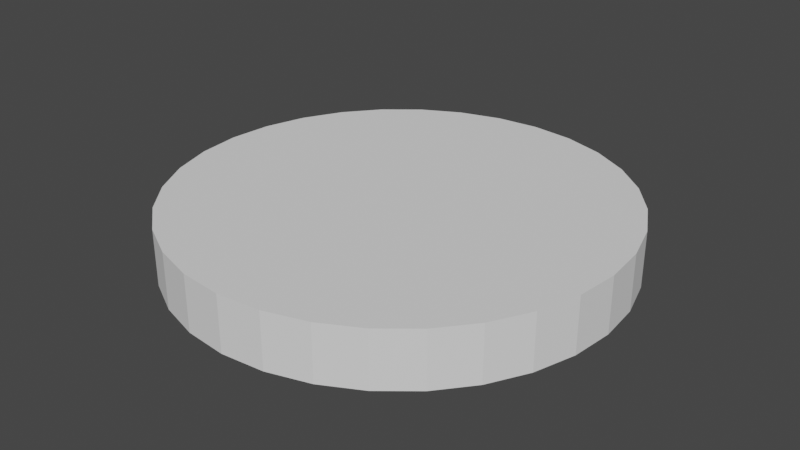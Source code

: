 # Source: Base.blend  (saved by Blender 2.90.8; exported with 4.5.12 LTS)
import bpy
from mathutils import Matrix  # noqa: F401  (used for matrix-valued properties, if any)

bpy.ops.wm.read_factory_settings(use_empty=True)
scene = bpy.context.scene
scene.name = 'Scene'

# ---- world
world_world = bpy.data.worlds.new('World'); scene.world = world_world
world_world.use_nodes = True; world_world.node_tree.nodes.clear()
_N = world_world.node_tree.nodes; _L = world_world.node_tree.links
n0 = _N.new('ShaderNodeOutputWorld'); n0.name = 'World Output'; n0.location = (300, 300)
n1 = _N.new('ShaderNodeBackground'); n1.name = 'Background'; n1.location = (10, 300)
n1.inputs[0].default_value = (0.05088, 0.05088, 0.05088, 1.0)
_L.new(n1.outputs[0], n0.inputs[0])
n0.is_active_output = True
world_world.color = (0.05088, 0.05088, 0.05088)
world_world.use_sun_shadow = False
world_world.sun_shadow_jitter_overblur = 0.0

# ---- meshes
me_cilindro = bpy.data.meshes.new('Cilindro')
me_cilindro.from_pydata([(0.0, 1.0, 0.00655), (0.0, 1.0, 0.2575), (0.1951, 0.9808, 0.00655), (0.1951, 0.9808, 0.2575), (0.3827, 0.9239, 0.00655), (0.3827, 0.9239, 0.2575), (0.5556, 0.8315, 0.00655), (0.5556, 0.8315, 0.2575), (0.7071, 0.7071, 0.00655), (0.7071, 0.7071, 0.2575), (0.8315, 0.5556, 0.00655), (0.8315, 0.5556, 0.2575), (0.9239, 0.3827, 0.00655), (0.9239, 0.3827, 0.2575), (0.9808, 0.1951, 0.00655), (0.9808, 0.1951, 0.2575), (1.0, 7.55e-08, 0.00655), (1.0, 7.55e-08, 0.2575), (0.9808, -0.1951, 0.00655), (0.9808, -0.1951, 0.2575), (0.9239, -0.3827, 0.00655), (0.9239, -0.3827, 0.2575), (0.8315, -0.5556, 0.00655), (0.8315, -0.5556, 0.2575), (0.7071, -0.7071, 0.00655), (0.7071, -0.7071, 0.2575), (0.5556, -0.8315, 0.00655), (0.5556, -0.8315, 0.2575), (0.3827, -0.9239, 0.00655), (0.3827, -0.9239, 0.2575), (0.1951, -0.9808, 0.00655), (0.1951, -0.9808, 0.2575), (-3.258e-07, -1.0, 0.00655), (-3.258e-07, -1.0, 0.2575), (-0.1951, -0.9808, 0.00655), (-0.1951, -0.9808, 0.2575), (-0.3827, -0.9239, 0.00655), (-0.3827, -0.9239, 0.2575), (-0.5556, -0.8315, 0.00655), (-0.5556, -0.8315, 0.2575), (-0.7071, -0.7071, 0.00655), (-0.7071, -0.7071, 0.2575), (-0.8315, -0.5556, 0.00655), (-0.8315, -0.5556, 0.2575), (-0.9239, -0.3827, 0.00655), (-0.9239, -0.3827, 0.2575), (-0.9808, -0.1951, 0.00655), (-0.9808, -0.1951, 0.2575), (-1.0, 9.656e-07, 0.00655), (-1.0, 9.656e-07, 0.2575), (-0.9808, 0.1951, 0.00655), (-0.9808, 0.1951, 0.2575), (-0.9239, 0.3827, 0.00655), (-0.9239, 0.3827, 0.2575), (-0.8315, 0.5556, 0.00655), (-0.8315, 0.5556, 0.2575), (-0.7071, 0.7071, 0.00655), (-0.7071, 0.7071, 0.2575), (-0.5556, 0.8315, 0.00655), (-0.5556, 0.8315, 0.2575), (-0.3827, 0.9239, 0.00655), (-0.3827, 0.9239, 0.2575), (-0.1951, 0.9808, 0.00655), (-0.1951, 0.9808, 0.2575)], [], [(0, 1, 3, 2), (2, 3, 5, 4), (4, 5, 7, 6), (6, 7, 9, 8), (8, 9, 11, 10), (10, 11, 13, 12), (12, 13, 15, 14), (14, 15, 17, 16), (16, 17, 19, 18), (18, 19, 21, 20), (20, 21, 23, 22), (22, 23, 25, 24), (24, 25, 27, 26), (26, 27, 29, 28), (28, 29, 31, 30), (30, 31, 33, 32), (32, 33, 35, 34), (34, 35, 37, 36), (36, 37, 39, 38), (38, 39, 41, 40), (40, 41, 43, 42), (42, 43, 45, 44), (44, 45, 47, 46), (46, 47, 49, 48), (48, 49, 51, 50), (50, 51, 53, 52), (52, 53, 55, 54), (54, 55, 57, 56), (56, 57, 59, 58), (58, 59, 61, 60), (3, 1, 63, 61, 59, 57, 55, 53, 51, 49, 47, 45, 43, 41, 39, 37, 35, 33, 31, 29, 27, 25, 23, 21, 19, 17, 15, 13, 11, 9, 7, 5), (60, 61, 63, 62), (62, 63, 1, 0), (0, 2, 4, 6, 8, 10, 12, 14, 16, 18, 20, 22, 24, 26, 28, 30, 32, 34, 36, 38, 40, 42, 44, 46, 48, 50, 52, 54, 56, 58, 60, 62)])
_uv = me_cilindro.uv_layers.new(name='MapaUV')
_uv.uv.foreach_set('vector', [1.0, 0.5, 1.0, 1.0, 0.9688, 1.0, 0.9688, 0.5, 0.9688, 0.5, 0.9688, 1.0, 0.9375, 1.0, 0.9375, 0.5, 0.9375, 0.5, 0.9375, 1.0, 0.9062, 1.0, 0.9062, 0.5, 0.9062, 0.5, 0.9062, 1.0, 0.875, 1.0, 0.875, 0.5, 0.875, 0.5, 0.875, 1.0, 0.8438, 1.0, 0.8438, 0.5, 0.8438, 0.5, 0.8438, 1.0, 0.8125, 1.0, 0.8125, 0.5, 0.8125, 0.5, 0.8125, 1.0, 0.7812, 1.0, 0.7812, 0.5, 0.7812, 0.5, 0.7812, 1.0, 0.75, 1.0, 0.75, 0.5, 0.75, 0.5, 0.75, 1.0, 0.7188, 1.0, 0.7188, 0.5, 0.7188, 0.5, 0.7188, 1.0, 0.6875, 1.0, 0.6875, 0.5, 0.6875, 0.5, 0.6875, 1.0, 0.6562, 1.0, 0.6562, 0.5, 0.6562, 0.5, 0.6562, 1.0, 0.625, 1.0, 0.625, 0.5, 0.625, 0.5, 0.625, 1.0, 0.5938, 1.0, 0.5938, 0.5, 0.5938, 0.5, 0.5938, 1.0, 0.5625, 1.0, 0.5625, 0.5, 0.5625, 0.5, 0.5625, 1.0, 0.5312, 1.0, 0.5312, 0.5, 0.5312, 0.5, 0.5312, 1.0, 0.5, 1.0, 0.5, 0.5, 0.5, 0.5, 0.5, 1.0, 0.4688, 1.0, 0.4688, 0.5, 0.4688, 0.5, 0.4688, 1.0, 0.4375, 1.0, 0.4375, 0.5, 0.4375, 0.5, 0.4375, 1.0, 0.4062, 1.0, 0.4062, 0.5, 0.4062, 0.5, 0.4062, 1.0, 0.375, 1.0, 0.375, 0.5, 0.375, 0.5, 0.375, 1.0, 0.3438, 1.0, 0.3438, 0.5, 0.3438, 0.5, 0.3438, 1.0, 0.3125, 1.0, 0.3125, 0.5, 0.3125, 0.5, 0.3125, 1.0, 0.2812, 1.0, 0.2812, 0.5, 0.2812, 0.5, 0.2812, 1.0, 0.25, 1.0, 0.25, 0.5, 0.25, 0.5, 0.25, 1.0, 0.2188, 1.0, 0.2188, 0.5, 0.2188, 0.5, 0.2188, 1.0, 0.1875, 1.0, 0.1875, 0.5, 0.1875, 0.5, 0.1875, 1.0, 0.1562, 1.0, 0.1562, 0.5, 0.1562, 0.5, 0.1562, 1.0, 0.125, 1.0, 0.125, 0.5, 0.125, 0.5, 0.125, 1.0, 0.09375, 1.0, 0.09375, 0.5, 0.09375, 0.5, 0.09375, 1.0, 0.0625, 1.0, 0.0625, 0.5, 0.2968, 0.4854, 0.25, 0.49, 0.2032, 0.4854, 0.1582, 0.4717, 0.1167, 0.4496, 0.08029, 0.4197, 0.05045, 0.3833, 0.02827, 0.3418, 0.01461, 0.2968, 0.01, 0.25, 0.01461, 0.2032, 0.02827, 0.1582, 0.05045, 0.1167, 0.08029, 0.08029, 0.1167, 0.05045, 0.1582, 0.02827, 0.2032, 0.01461, 0.25, 0.01, 0.2968, 0.01461, 0.3418, 0.02827, 0.3833, 0.05045, 0.4197, 0.08029, 0.4496, 0.1167, 0.4717, 0.1582, 0.4854, 0.2032, 0.49, 0.25, 0.4854, 0.2968, 0.4717, 0.3418, 0.4496, 0.3833, 0.4197, 0.4197, 0.3833, 0.4496, 0.3418, 0.4717, 0.0625, 0.5, 0.0625, 1.0, 0.03125, 1.0, 0.03125, 0.5, 0.03125, 0.5, 0.03125, 1.0, 0.0, 1.0, 0.0, 0.5, 0.75, 0.49, 0.7968, 0.4854, 0.8418, 0.4717, 0.8833, 0.4496, 0.9197, 0.4197, 0.9496, 0.3833, 0.9717, 0.3418, 0.9854, 0.2968, 0.99, 0.25, 0.9854, 0.2032, 0.9717, 0.1582, 0.9496, 0.1167, 0.9197, 0.08029, 0.8833, 0.05045, 0.8418, 0.02827, 0.7968, 0.01461, 0.75, 0.01, 0.7032, 0.01461, 0.6582, 0.02827, 0.6167, 0.05045, 0.5803, 0.08029, 0.5504, 0.1167, 0.5283, 0.1582, 0.5146, 0.2032, 0.51, 0.25, 0.5146, 0.2968, 0.5283, 0.3418, 0.5504, 0.3833, 0.5803, 0.4197, 0.6167, 0.4496, 0.6582, 0.4717, 0.7032, 0.4854])
me_cilindro.use_remesh_fix_poles = True
me_cilindro.use_remesh_preserve_attributes = False
me_cilindro.use_mirror_vertex_groups = False
me_cilindro.update()

# ---- objects
ob_cilindro = bpy.data.objects.new('Cilindro', me_cilindro)

# ---- transforms, parenting, visibility, modifiers, constraints
ob_cilindro.location = (0.0, 0.0, 0.0)
ob_cilindro.lineart.crease_threshold = 0.0

# ---- collection membership
scene.collection.objects.link(ob_cilindro)

# ---- scene / render settings (as saved in the file)
scene.frame_start = 1; scene.frame_end = 250; scene.frame_set(1)
scene.render.engine = 'BLENDER_EEVEE_NEXT'
scene.cycles.use_denoising = False
scene.cycles.samples = 128
scene.cycles.sampling_pattern = 'TABULATED_SOBOL'
scene.cycles.use_adaptive_sampling = False
scene.cycles.use_light_tree = False
scene.view_settings.view_transform = 'Filmic'
scene.unit_settings.scale_length = 0.5
bpy.context.view_layer.update()

# ---- added for rendering (the .blend has no active camera and no usable light): camera, sun
cam_auto = bpy.data.cameras.new('AutoCamera')
cam_auto.lens = 50.0
cam_auto.sensor_width = 36.0
cam_auto.clip_end = 1000.0
ob_auto_camera = bpy.data.objects.new('AutoCamera', cam_auto)
scene.collection.objects.link(ob_auto_camera)
ob_auto_camera.location = (2.62721, -3.15265, 2.23377)
ob_auto_camera.rotation_euler = (1.09748, -7.21219e-08, 0.694738)
scene.camera = ob_auto_camera
light_auto_sun = bpy.data.lights.new('AutoSun', 'SUN')
light_auto_sun.energy = 3.0
light_auto_sun.angle = 0.0523599
ob_auto_sun = bpy.data.objects.new('AutoSun', light_auto_sun)
scene.collection.objects.link(ob_auto_sun)
ob_auto_sun.rotation_euler = (0.872665, 0.174533, 0.523599)
bpy.context.view_layer.update()

